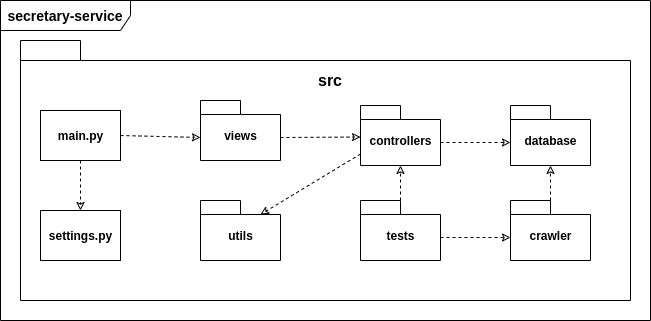

The diagram above was exported from draw.io. Its source (the exported page's mxGraphModel, read from the mxfile embedded in the PNG):
<mxGraphModel dx="864" dy="383" grid="1" gridSize="10" guides="1" tooltips="1" connect="1" arrows="1" fold="1" page="1" pageScale="1" pageWidth="850" pageHeight="1100" math="0" shadow="0">
  <root>
    <mxCell id="0" />
    <mxCell id="1" parent="0" />
    <mxCell id="mjZ5_FkiVWn-T5Bxgb9Y-2" value="&lt;b&gt;&lt;font style=&quot;font-size: 14px&quot;&gt;secretary-service&lt;/font&gt;&lt;/b&gt;" style="shape=umlFrame;whiteSpace=wrap;html=1;width=130;height=30;" parent="1" vertex="1">
      <mxGeometry x="100" y="40" width="650" height="320" as="geometry" />
    </mxCell>
    <mxCell id="mjZ5_FkiVWn-T5Bxgb9Y-4" value="crwaler" style="shape=folder;fontStyle=1;spacingTop=10;tabWidth=40;tabHeight=14;tabPosition=left;html=1;" parent="1" vertex="1">
      <mxGeometry x="300" y="170" width="70" height="50" as="geometry" />
    </mxCell>
    <mxCell id="mjZ5_FkiVWn-T5Bxgb9Y-5" value="main" style="shape=folder;fontStyle=1;spacingTop=10;tabWidth=40;tabHeight=14;tabPosition=left;html=1;" parent="1" vertex="1">
      <mxGeometry x="510" y="210" width="70" height="50" as="geometry" />
    </mxCell>
    <mxCell id="mjZ5_FkiVWn-T5Bxgb9Y-6" value="" style="shape=folder;fontStyle=1;spacingTop=10;tabWidth=60;tabHeight=20;tabPosition=left;html=1;" parent="1" vertex="1">
      <mxGeometry x="120" y="80" width="610" height="260" as="geometry" />
    </mxCell>
    <mxCell id="mjZ5_FkiVWn-T5Bxgb9Y-7" value="&lt;b style=&quot;font-size: 16px;&quot;&gt;src&lt;/b&gt;" style="text;html=1;strokeColor=none;fillColor=none;align=center;verticalAlign=middle;whiteSpace=wrap;rounded=0;fontSize=16;" parent="1" vertex="1">
      <mxGeometry x="410" y="110" width="40" height="20" as="geometry" />
    </mxCell>
    <mxCell id="mjZ5_FkiVWn-T5Bxgb9Y-14" value="views" style="shape=folder;fontStyle=1;spacingTop=10;tabWidth=40;tabHeight=14;tabPosition=left;html=1;" parent="1" vertex="1">
      <mxGeometry x="300" y="140" width="80" height="60" as="geometry" />
    </mxCell>
    <mxCell id="mjZ5_FkiVWn-T5Bxgb9Y-15" value="&lt;b&gt;main.py&lt;/b&gt;" style="html=1;" parent="1" vertex="1">
      <mxGeometry x="140" y="150" width="80" height="50" as="geometry" />
    </mxCell>
    <mxCell id="mjZ5_FkiVWn-T5Bxgb9Y-16" value="&lt;b&gt;settings.py&lt;/b&gt;" style="html=1;" parent="1" vertex="1">
      <mxGeometry x="140" y="250" width="80" height="50" as="geometry" />
    </mxCell>
    <mxCell id="mjZ5_FkiVWn-T5Bxgb9Y-22" value="" style="endArrow=classic;html=1;fontSize=16;dashed=1;endFill=0;exitX=1;exitY=0.5;exitDx=0;exitDy=0;entryX=0;entryY=0;entryDx=0;entryDy=37;entryPerimeter=0;" parent="1" source="mjZ5_FkiVWn-T5Bxgb9Y-15" target="mjZ5_FkiVWn-T5Bxgb9Y-14" edge="1">
      <mxGeometry width="50" height="50" relative="1" as="geometry">
        <mxPoint x="400" y="250" as="sourcePoint" />
        <mxPoint x="450" y="200" as="targetPoint" />
      </mxGeometry>
    </mxCell>
    <mxCell id="mjZ5_FkiVWn-T5Bxgb9Y-23" value="" style="endArrow=classic;html=1;fontSize=16;dashed=1;endFill=0;exitX=0;exitY=0;exitDx=80;exitDy=37;exitPerimeter=0;" parent="1" source="mjZ5_FkiVWn-T5Bxgb9Y-14" edge="1">
      <mxGeometry width="50" height="50" relative="1" as="geometry">
        <mxPoint x="230" y="185" as="sourcePoint" />
        <mxPoint x="460" y="176.51999999999998" as="targetPoint" />
      </mxGeometry>
    </mxCell>
    <mxCell id="mjZ5_FkiVWn-T5Bxgb9Y-24" value="" style="endArrow=classic;html=1;fontSize=16;dashed=1;endFill=0;exitX=0.5;exitY=1;exitDx=0;exitDy=0;" parent="1" source="mjZ5_FkiVWn-T5Bxgb9Y-15" target="mjZ5_FkiVWn-T5Bxgb9Y-16" edge="1">
      <mxGeometry width="50" height="50" relative="1" as="geometry">
        <mxPoint x="230" y="185" as="sourcePoint" />
        <mxPoint x="330" y="187" as="targetPoint" />
      </mxGeometry>
    </mxCell>
    <mxCell id="mjZ5_FkiVWn-T5Bxgb9Y-33" style="edgeStyle=orthogonalEdgeStyle;rounded=0;orthogonalLoop=1;jettySize=auto;html=1;exitX=0;exitY=0;exitDx=80;exitDy=37;exitPerimeter=0;entryX=0;entryY=0;entryDx=0;entryDy=37;entryPerimeter=0;dashed=1;endArrow=classic;endFill=0;fontSize=16;" parent="1" source="mjZ5_FkiVWn-T5Bxgb9Y-26" target="mjZ5_FkiVWn-T5Bxgb9Y-32" edge="1">
      <mxGeometry relative="1" as="geometry" />
    </mxCell>
    <mxCell id="mjZ5_FkiVWn-T5Bxgb9Y-26" value="controllers" style="shape=folder;fontStyle=1;spacingTop=10;tabWidth=40;tabHeight=14;tabPosition=left;html=1;" parent="1" vertex="1">
      <mxGeometry x="460" y="145" width="80" height="60" as="geometry" />
    </mxCell>
    <mxCell id="mjZ5_FkiVWn-T5Bxgb9Y-27" value="utils" style="shape=folder;fontStyle=1;spacingTop=10;tabWidth=40;tabHeight=14;tabPosition=left;html=1;" parent="1" vertex="1">
      <mxGeometry x="300" y="240" width="80" height="60" as="geometry" />
    </mxCell>
    <mxCell id="mjZ5_FkiVWn-T5Bxgb9Y-28" value="" style="endArrow=classic;html=1;fontSize=16;dashed=1;endFill=0;exitX=0;exitY=0;exitDx=0;exitDy=48.5;exitPerimeter=0;entryX=0;entryY=0;entryDx=60;entryDy=14;entryPerimeter=0;" parent="1" source="mjZ5_FkiVWn-T5Bxgb9Y-26" target="mjZ5_FkiVWn-T5Bxgb9Y-27" edge="1">
      <mxGeometry width="50" height="50" relative="1" as="geometry">
        <mxPoint x="190" y="210" as="sourcePoint" />
        <mxPoint x="190" y="260" as="targetPoint" />
      </mxGeometry>
    </mxCell>
    <mxCell id="mjZ5_FkiVWn-T5Bxgb9Y-34" style="edgeStyle=orthogonalEdgeStyle;rounded=0;orthogonalLoop=1;jettySize=auto;html=1;exitX=0;exitY=0;exitDx=40;exitDy=0;exitPerimeter=0;entryX=0.5;entryY=1;entryDx=0;entryDy=0;entryPerimeter=0;dashed=1;endArrow=classic;endFill=0;fontSize=16;" parent="1" source="mjZ5_FkiVWn-T5Bxgb9Y-30" target="mjZ5_FkiVWn-T5Bxgb9Y-32" edge="1">
      <mxGeometry relative="1" as="geometry" />
    </mxCell>
    <mxCell id="mjZ5_FkiVWn-T5Bxgb9Y-30" value="crawler" style="shape=folder;fontStyle=1;spacingTop=10;tabWidth=40;tabHeight=14;tabPosition=left;html=1;" parent="1" vertex="1">
      <mxGeometry x="610" y="240" width="80" height="60" as="geometry" />
    </mxCell>
    <mxCell id="mjZ5_FkiVWn-T5Bxgb9Y-32" value="database" style="shape=folder;fontStyle=1;spacingTop=10;tabWidth=40;tabHeight=14;tabPosition=left;html=1;" parent="1" vertex="1">
      <mxGeometry x="610" y="145" width="80" height="60" as="geometry" />
    </mxCell>
    <mxCell id="mjZ5_FkiVWn-T5Bxgb9Y-36" style="edgeStyle=orthogonalEdgeStyle;rounded=0;orthogonalLoop=1;jettySize=auto;html=1;exitX=0;exitY=0;exitDx=40;exitDy=0;exitPerimeter=0;entryX=0.5;entryY=1;entryDx=0;entryDy=0;entryPerimeter=0;dashed=1;endArrow=classic;endFill=0;fontSize=16;" parent="1" source="mjZ5_FkiVWn-T5Bxgb9Y-35" target="mjZ5_FkiVWn-T5Bxgb9Y-26" edge="1">
      <mxGeometry relative="1" as="geometry" />
    </mxCell>
    <mxCell id="mjZ5_FkiVWn-T5Bxgb9Y-37" style="edgeStyle=orthogonalEdgeStyle;rounded=0;orthogonalLoop=1;jettySize=auto;html=1;exitX=0;exitY=0;exitDx=80;exitDy=37;exitPerimeter=0;entryX=0;entryY=0;entryDx=0;entryDy=37;entryPerimeter=0;dashed=1;endArrow=classic;endFill=0;fontSize=16;" parent="1" source="mjZ5_FkiVWn-T5Bxgb9Y-35" target="mjZ5_FkiVWn-T5Bxgb9Y-30" edge="1">
      <mxGeometry relative="1" as="geometry" />
    </mxCell>
    <mxCell id="mjZ5_FkiVWn-T5Bxgb9Y-35" value="tests" style="shape=folder;fontStyle=1;spacingTop=10;tabWidth=40;tabHeight=14;tabPosition=left;html=1;" parent="1" vertex="1">
      <mxGeometry x="460" y="240" width="80" height="60" as="geometry" />
    </mxCell>
  </root>
</mxGraphModel>